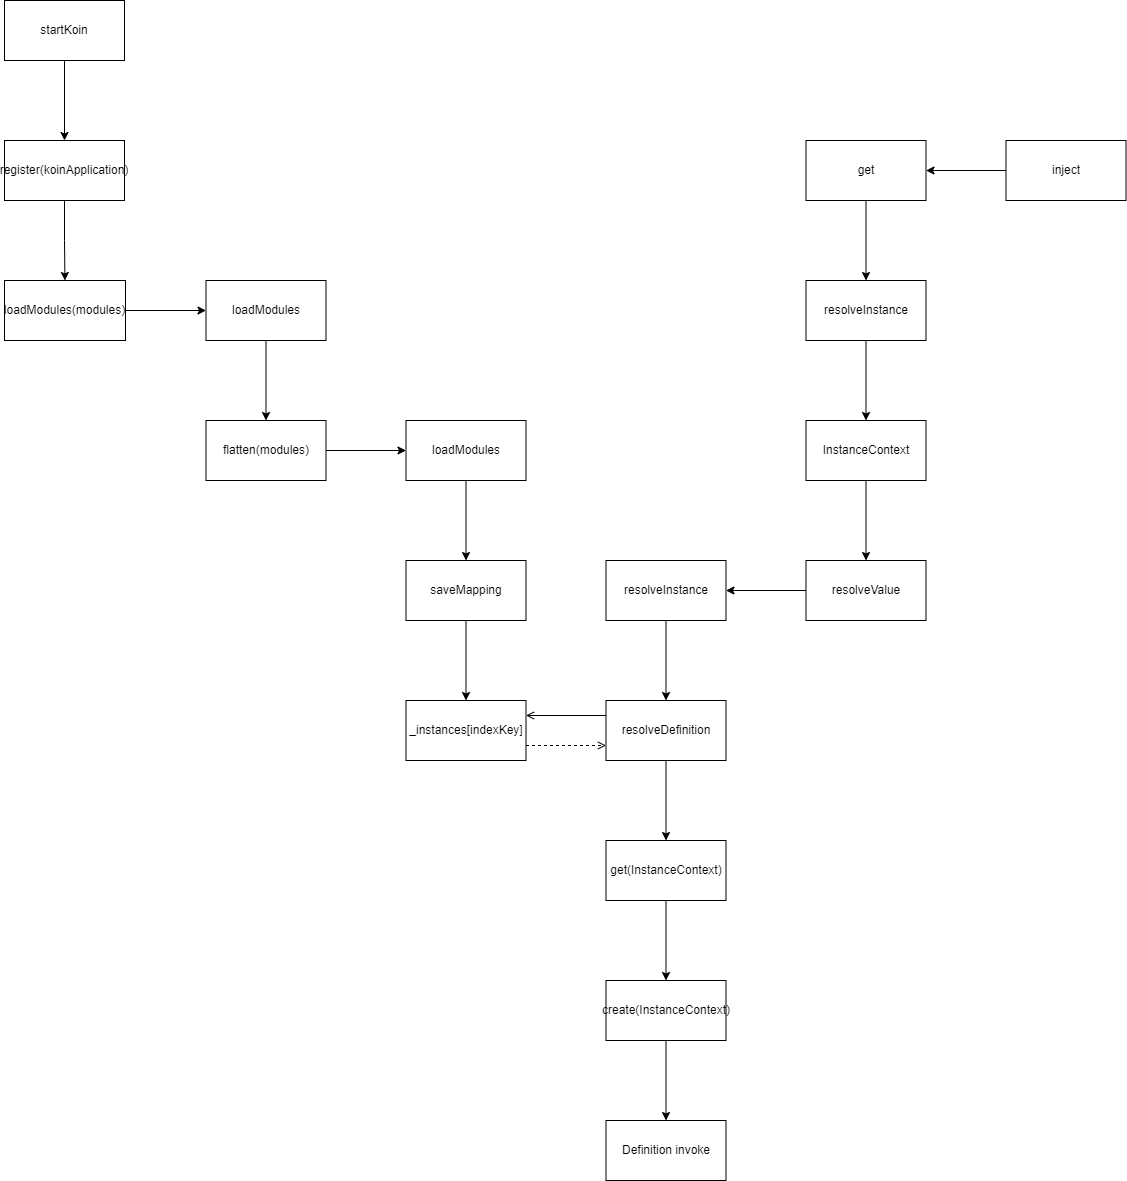

The diagram above was exported from draw.io. Its source (the exported page's mxGraphModel, read from the mxfile embedded in the PNG):
<mxGraphModel dx="657" dy="1063" grid="0" gridSize="10" guides="1" tooltips="1" connect="1" arrows="1" fold="1" page="1" pageScale="1" pageWidth="827" pageHeight="1169" math="0" shadow="0">
  <root>
    <mxCell id="0" />
    <mxCell id="1" parent="0" />
    <mxCell id="lH_npgUntzC17aIa8ojA-4" value="" style="edgeStyle=orthogonalEdgeStyle;rounded=0;orthogonalLoop=1;jettySize=auto;html=1;" edge="1" parent="1" source="lH_npgUntzC17aIa8ojA-2" target="lH_npgUntzC17aIa8ojA-3">
      <mxGeometry relative="1" as="geometry" />
    </mxCell>
    <mxCell id="lH_npgUntzC17aIa8ojA-2" value="startKoin" style="rounded=0;whiteSpace=wrap;html=1;" vertex="1" parent="1">
      <mxGeometry x="181" y="353" width="120" height="60" as="geometry" />
    </mxCell>
    <mxCell id="lH_npgUntzC17aIa8ojA-6" value="" style="edgeStyle=orthogonalEdgeStyle;rounded=0;orthogonalLoop=1;jettySize=auto;html=1;" edge="1" parent="1" source="lH_npgUntzC17aIa8ojA-3" target="lH_npgUntzC17aIa8ojA-5">
      <mxGeometry relative="1" as="geometry" />
    </mxCell>
    <mxCell id="lH_npgUntzC17aIa8ojA-3" value="register(koinApplication)" style="whiteSpace=wrap;html=1;rounded=0;" vertex="1" parent="1">
      <mxGeometry x="181" y="493" width="120" height="60" as="geometry" />
    </mxCell>
    <mxCell id="lH_npgUntzC17aIa8ojA-15" value="" style="edgeStyle=orthogonalEdgeStyle;rounded=0;orthogonalLoop=1;jettySize=auto;html=1;" edge="1" parent="1" source="lH_npgUntzC17aIa8ojA-5" target="lH_npgUntzC17aIa8ojA-14">
      <mxGeometry relative="1" as="geometry" />
    </mxCell>
    <mxCell id="lH_npgUntzC17aIa8ojA-5" value="loadModules(modules)" style="whiteSpace=wrap;html=1;rounded=0;" vertex="1" parent="1">
      <mxGeometry x="181" y="633" width="121" height="60" as="geometry" />
    </mxCell>
    <mxCell id="lH_npgUntzC17aIa8ojA-17" value="" style="edgeStyle=orthogonalEdgeStyle;rounded=0;orthogonalLoop=1;jettySize=auto;html=1;" edge="1" parent="1" source="lH_npgUntzC17aIa8ojA-14" target="lH_npgUntzC17aIa8ojA-16">
      <mxGeometry relative="1" as="geometry" />
    </mxCell>
    <mxCell id="lH_npgUntzC17aIa8ojA-14" value="loadModules" style="whiteSpace=wrap;html=1;rounded=0;" vertex="1" parent="1">
      <mxGeometry x="382.5" y="633" width="120" height="60" as="geometry" />
    </mxCell>
    <mxCell id="lH_npgUntzC17aIa8ojA-19" value="" style="edgeStyle=orthogonalEdgeStyle;rounded=0;orthogonalLoop=1;jettySize=auto;html=1;" edge="1" parent="1" source="lH_npgUntzC17aIa8ojA-16" target="lH_npgUntzC17aIa8ojA-18">
      <mxGeometry relative="1" as="geometry" />
    </mxCell>
    <mxCell id="lH_npgUntzC17aIa8ojA-16" value="flatten(modules)" style="whiteSpace=wrap;html=1;rounded=0;" vertex="1" parent="1">
      <mxGeometry x="382.5" y="773" width="120" height="60" as="geometry" />
    </mxCell>
    <mxCell id="lH_npgUntzC17aIa8ojA-21" value="" style="edgeStyle=orthogonalEdgeStyle;rounded=0;orthogonalLoop=1;jettySize=auto;html=1;" edge="1" parent="1" source="lH_npgUntzC17aIa8ojA-18" target="lH_npgUntzC17aIa8ojA-20">
      <mxGeometry relative="1" as="geometry" />
    </mxCell>
    <mxCell id="lH_npgUntzC17aIa8ojA-18" value="loadModules" style="whiteSpace=wrap;html=1;rounded=0;" vertex="1" parent="1">
      <mxGeometry x="582.5" y="773" width="120" height="60" as="geometry" />
    </mxCell>
    <mxCell id="lH_npgUntzC17aIa8ojA-23" value="" style="edgeStyle=orthogonalEdgeStyle;rounded=0;orthogonalLoop=1;jettySize=auto;html=1;" edge="1" parent="1" source="lH_npgUntzC17aIa8ojA-20" target="lH_npgUntzC17aIa8ojA-22">
      <mxGeometry relative="1" as="geometry" />
    </mxCell>
    <mxCell id="lH_npgUntzC17aIa8ojA-20" value="saveMapping" style="whiteSpace=wrap;html=1;rounded=0;" vertex="1" parent="1">
      <mxGeometry x="582.5" y="913" width="120" height="60" as="geometry" />
    </mxCell>
    <mxCell id="lH_npgUntzC17aIa8ojA-25" value="" style="edgeStyle=orthogonalEdgeStyle;rounded=0;orthogonalLoop=1;jettySize=auto;html=1;dashed=1;endArrow=open;endFill=0;entryX=0;entryY=0.75;entryDx=0;entryDy=0;exitX=1;exitY=0.75;exitDx=0;exitDy=0;" edge="1" parent="1" source="lH_npgUntzC17aIa8ojA-22" target="lH_npgUntzC17aIa8ojA-24">
      <mxGeometry relative="1" as="geometry" />
    </mxCell>
    <mxCell id="lH_npgUntzC17aIa8ojA-22" value="_instances[indexKey]" style="whiteSpace=wrap;html=1;rounded=0;" vertex="1" parent="1">
      <mxGeometry x="582.5" y="1053" width="120" height="60" as="geometry" />
    </mxCell>
    <mxCell id="lH_npgUntzC17aIa8ojA-26" style="edgeStyle=orthogonalEdgeStyle;rounded=0;orthogonalLoop=1;jettySize=auto;html=1;exitX=0;exitY=0.25;exitDx=0;exitDy=0;entryX=1;entryY=0.25;entryDx=0;entryDy=0;endArrow=open;endFill=0;" edge="1" parent="1" source="lH_npgUntzC17aIa8ojA-24" target="lH_npgUntzC17aIa8ojA-22">
      <mxGeometry relative="1" as="geometry" />
    </mxCell>
    <mxCell id="lH_npgUntzC17aIa8ojA-28" value="" style="edgeStyle=orthogonalEdgeStyle;rounded=0;orthogonalLoop=1;jettySize=auto;html=1;endArrow=none;endFill=0;startArrow=classic;startFill=1;" edge="1" parent="1" source="lH_npgUntzC17aIa8ojA-24" target="lH_npgUntzC17aIa8ojA-27">
      <mxGeometry relative="1" as="geometry" />
    </mxCell>
    <mxCell id="lH_npgUntzC17aIa8ojA-30" value="" style="edgeStyle=orthogonalEdgeStyle;rounded=0;orthogonalLoop=1;jettySize=auto;html=1;startArrow=none;startFill=0;endArrow=classic;endFill=1;" edge="1" parent="1" source="lH_npgUntzC17aIa8ojA-24" target="lH_npgUntzC17aIa8ojA-29">
      <mxGeometry relative="1" as="geometry" />
    </mxCell>
    <mxCell id="lH_npgUntzC17aIa8ojA-24" value="resolveDefinition" style="whiteSpace=wrap;html=1;rounded=0;" vertex="1" parent="1">
      <mxGeometry x="782.5" y="1053" width="120" height="60" as="geometry" />
    </mxCell>
    <mxCell id="lH_npgUntzC17aIa8ojA-39" value="" style="edgeStyle=orthogonalEdgeStyle;rounded=0;orthogonalLoop=1;jettySize=auto;html=1;startArrow=classic;startFill=1;endArrow=none;endFill=0;" edge="1" parent="1" source="lH_npgUntzC17aIa8ojA-27" target="lH_npgUntzC17aIa8ojA-38">
      <mxGeometry relative="1" as="geometry" />
    </mxCell>
    <mxCell id="lH_npgUntzC17aIa8ojA-27" value="resolveInstance" style="whiteSpace=wrap;html=1;rounded=0;" vertex="1" parent="1">
      <mxGeometry x="782.5" y="913" width="120" height="60" as="geometry" />
    </mxCell>
    <mxCell id="lH_npgUntzC17aIa8ojA-32" value="" style="edgeStyle=orthogonalEdgeStyle;rounded=0;orthogonalLoop=1;jettySize=auto;html=1;startArrow=none;startFill=0;endArrow=classic;endFill=1;" edge="1" parent="1" source="lH_npgUntzC17aIa8ojA-29" target="lH_npgUntzC17aIa8ojA-31">
      <mxGeometry relative="1" as="geometry" />
    </mxCell>
    <mxCell id="lH_npgUntzC17aIa8ojA-29" value="get(InstanceContext)" style="whiteSpace=wrap;html=1;rounded=0;" vertex="1" parent="1">
      <mxGeometry x="782.5" y="1193" width="120" height="60" as="geometry" />
    </mxCell>
    <mxCell id="lH_npgUntzC17aIa8ojA-34" value="" style="edgeStyle=orthogonalEdgeStyle;rounded=0;orthogonalLoop=1;jettySize=auto;html=1;startArrow=none;startFill=0;endArrow=classic;endFill=1;" edge="1" parent="1" source="lH_npgUntzC17aIa8ojA-31" target="lH_npgUntzC17aIa8ojA-33">
      <mxGeometry relative="1" as="geometry" />
    </mxCell>
    <mxCell id="lH_npgUntzC17aIa8ojA-31" value="create(InstanceContext)" style="whiteSpace=wrap;html=1;rounded=0;" vertex="1" parent="1">
      <mxGeometry x="782.5" y="1333" width="120" height="60" as="geometry" />
    </mxCell>
    <mxCell id="lH_npgUntzC17aIa8ojA-33" value="Definition invoke" style="whiteSpace=wrap;html=1;rounded=0;" vertex="1" parent="1">
      <mxGeometry x="782.5" y="1473" width="120" height="60" as="geometry" />
    </mxCell>
    <mxCell id="lH_npgUntzC17aIa8ojA-41" value="" style="edgeStyle=orthogonalEdgeStyle;rounded=0;orthogonalLoop=1;jettySize=auto;html=1;startArrow=classic;startFill=1;endArrow=none;endFill=0;" edge="1" parent="1" source="lH_npgUntzC17aIa8ojA-38" target="lH_npgUntzC17aIa8ojA-40">
      <mxGeometry relative="1" as="geometry" />
    </mxCell>
    <mxCell id="lH_npgUntzC17aIa8ojA-38" value="resolveValue" style="whiteSpace=wrap;html=1;rounded=0;" vertex="1" parent="1">
      <mxGeometry x="982.5" y="913" width="120" height="60" as="geometry" />
    </mxCell>
    <mxCell id="lH_npgUntzC17aIa8ojA-43" value="" style="edgeStyle=orthogonalEdgeStyle;rounded=0;orthogonalLoop=1;jettySize=auto;html=1;startArrow=classic;startFill=1;endArrow=none;endFill=0;" edge="1" parent="1" source="lH_npgUntzC17aIa8ojA-40" target="lH_npgUntzC17aIa8ojA-42">
      <mxGeometry relative="1" as="geometry" />
    </mxCell>
    <mxCell id="lH_npgUntzC17aIa8ojA-40" value="InstanceContext" style="whiteSpace=wrap;html=1;rounded=0;" vertex="1" parent="1">
      <mxGeometry x="982.5" y="773" width="120" height="60" as="geometry" />
    </mxCell>
    <mxCell id="lH_npgUntzC17aIa8ojA-45" value="" style="edgeStyle=orthogonalEdgeStyle;rounded=0;orthogonalLoop=1;jettySize=auto;html=1;startArrow=classic;startFill=1;endArrow=none;endFill=0;" edge="1" parent="1" source="lH_npgUntzC17aIa8ojA-42" target="lH_npgUntzC17aIa8ojA-44">
      <mxGeometry relative="1" as="geometry" />
    </mxCell>
    <mxCell id="lH_npgUntzC17aIa8ojA-42" value="resolveInstance" style="whiteSpace=wrap;html=1;rounded=0;" vertex="1" parent="1">
      <mxGeometry x="982.5" y="633" width="120" height="60" as="geometry" />
    </mxCell>
    <mxCell id="lH_npgUntzC17aIa8ojA-47" value="" style="edgeStyle=orthogonalEdgeStyle;rounded=0;orthogonalLoop=1;jettySize=auto;html=1;startArrow=classic;startFill=1;endArrow=none;endFill=0;" edge="1" parent="1" source="lH_npgUntzC17aIa8ojA-44" target="lH_npgUntzC17aIa8ojA-46">
      <mxGeometry relative="1" as="geometry" />
    </mxCell>
    <mxCell id="lH_npgUntzC17aIa8ojA-44" value="get" style="whiteSpace=wrap;html=1;rounded=0;" vertex="1" parent="1">
      <mxGeometry x="982.5" y="493" width="120" height="60" as="geometry" />
    </mxCell>
    <mxCell id="lH_npgUntzC17aIa8ojA-46" value="inject" style="whiteSpace=wrap;html=1;rounded=0;" vertex="1" parent="1">
      <mxGeometry x="1182.5" y="493" width="120" height="60" as="geometry" />
    </mxCell>
  </root>
</mxGraphModel>